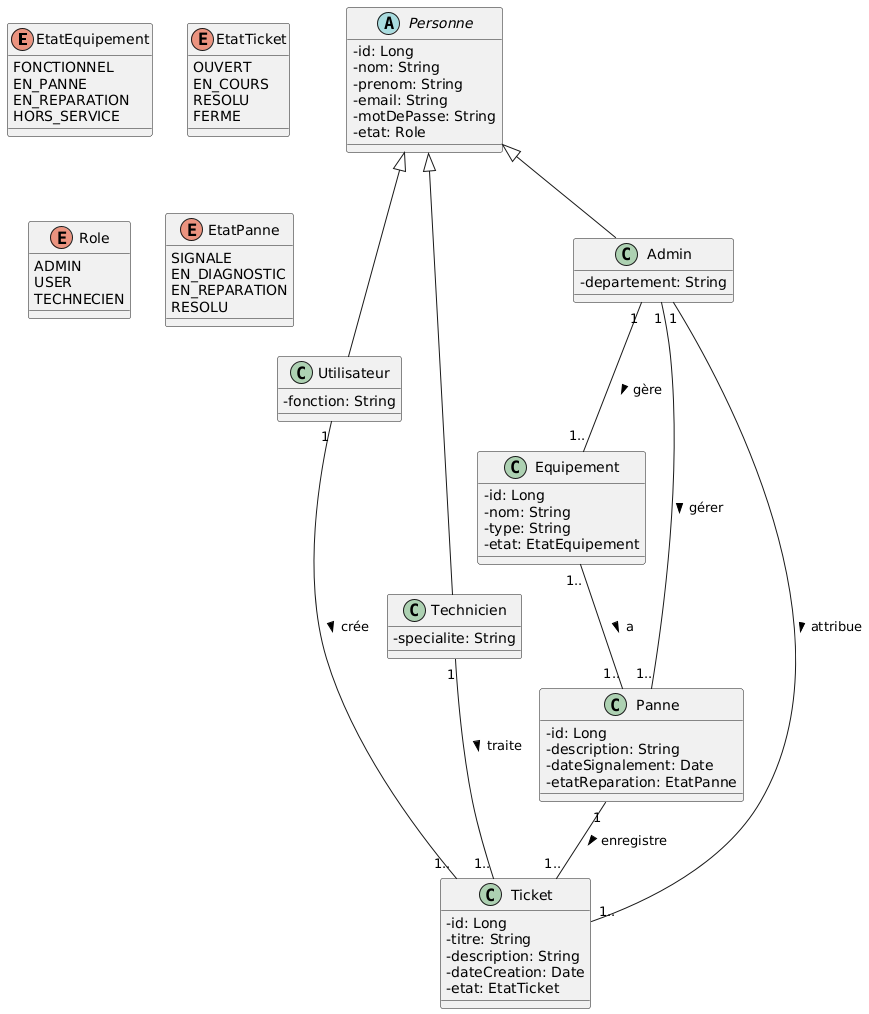

The diagram above was rendered by PlantUML. Its source (embedded in the PNG):
@startuml
skinparam classAttributeIconSize 0

enum EtatEquipement {
  FONCTIONNEL
  EN_PANNE
  EN_REPARATION
  HORS_SERVICE
}

enum EtatTicket {
  OUVERT
  EN_COURS
  RESOLU
  FERME
}
enum Role {
  ADMIN
  USER
TECHNECIEN 
}

enum EtatPanne {
  SIGNALE
  EN_DIAGNOSTIC
  EN_REPARATION
  RESOLU
}

abstract class Personne {
  -id: Long
  -nom: String
  -prenom: String
  -email: String
  -motDePasse: String
 -etat: Role
}

class Utilisateur {
  -fonction: String
}

class Technicien {
  -specialite: String
 
}

class Admin {
  -departement: String

}

class Equipement {
  -id: Long
  -nom: String
  -type: String
  -etat: EtatEquipement

}

class Panne {
  -id: Long
  -description: String
  -dateSignalement: Date
  -etatReparation: EtatPanne
}

class Ticket {
  -id: Long
  -titre: String
  -description: String
  -dateCreation: Date
  -etat: EtatTicket
}

Personne <|-- Technicien
Personne <|-- Admin
Personne <|-- Utilisateur

Equipement "1.." -- "1.." Panne : a >
Utilisateur "1" -- "1.." Ticket : crée >
Admin "1" -- "1.." Equipement : gère >
Panne "1" -- "1.." Ticket : enregistre >
Technicien "1" -- "1.." Ticket : traite >
Admin "1" -- "1.." Ticket : attribue >
Admin "1" -- "1.." Panne : gérer >
@enduml